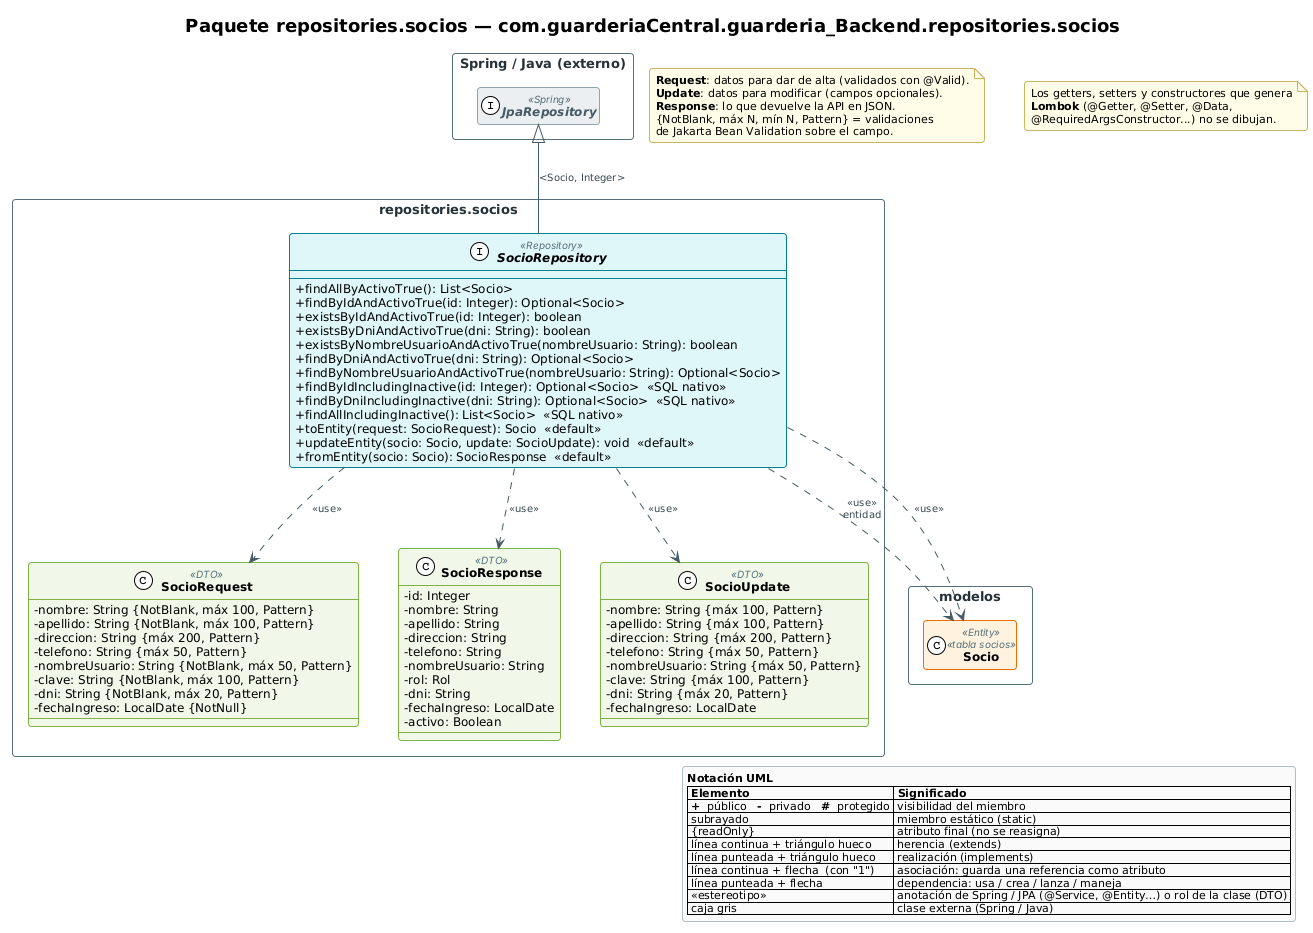

The diagram above was rendered by PlantUML. Its source (embedded in the PNG):
@startuml 06g_repositories_socios
!include _estilo.iuml

title Paquete repositories.socios — com.guarderiaCentral.guarderia_Backend.repositories.socios

package "repositories.socios" as P_repositories_socios {
  interface SocioRepository <<Repository>> {
    --
    + findAllByActivoTrue(): List<Socio>
    + findByIdAndActivoTrue(id: Integer): Optional<Socio>
    + existsByIdAndActivoTrue(id: Integer): boolean
    + existsByDniAndActivoTrue(dni: String): boolean
    + existsByNombreUsuarioAndActivoTrue(nombreUsuario: String): boolean
    + findByDniAndActivoTrue(dni: String): Optional<Socio>
    + findByNombreUsuarioAndActivoTrue(nombreUsuario: String): Optional<Socio>
    + findByIdIncludingInactive(id: Integer): Optional<Socio>  «SQL nativo»
    + findByDniIncludingInactive(dni: String): Optional<Socio>  «SQL nativo»
    + findAllIncludingInactive(): List<Socio>  «SQL nativo»
    + toEntity(request: SocioRequest): Socio  «default»
    + updateEntity(socio: Socio, update: SocioUpdate): void  «default»
    + fromEntity(socio: Socio): SocioResponse  «default»
  }

  class SocioRequest <<DTO>> {
    - nombre: String {NotBlank, máx 100, Pattern}
    - apellido: String {NotBlank, máx 100, Pattern}
    - direccion: String {máx 200, Pattern}
    - telefono: String {máx 50, Pattern}
    - nombreUsuario: String {NotBlank, máx 50, Pattern}
    - clave: String {NotBlank, máx 100, Pattern}
    - dni: String {NotBlank, máx 20, Pattern}
    - fechaIngreso: LocalDate {NotNull}
    --
  }

  class SocioResponse <<DTO>> {
    - id: Integer
    - nombre: String
    - apellido: String
    - direccion: String
    - telefono: String
    - nombreUsuario: String
    - rol: Rol
    - dni: String
    - fechaIngreso: LocalDate
    - activo: Boolean
    --
  }

  class SocioUpdate <<DTO>> {
    - nombre: String {máx 100, Pattern}
    - apellido: String {máx 100, Pattern}
    - direccion: String {máx 200, Pattern}
    - telefono: String {máx 50, Pattern}
    - nombreUsuario: String {máx 50, Pattern}
    - clave: String {máx 100, Pattern}
    - dni: String {máx 20, Pattern}
    - fechaIngreso: LocalDate
    --
  }

}
package "modelos" as C_modelos {
  class Socio <<Entity>> <<tabla socios>>
}
hide Socio members
package "Spring / Java (externo)" as P_ext {
  interface "JpaRepository" as ext_JpaRepository <<Spring>>
}

SocioRepository -up-|> ext_JpaRepository : <Socio, Integer>
SocioRepository ..> Socio : <<use>>\nentidad
SocioRepository ..> Socio : <<use>>
SocioRepository ..> SocioRequest : <<use>>
SocioRepository ..> SocioUpdate : <<use>>
SocioRepository ..> SocioResponse : <<use>>
SocioRequest -[hidden]right- SocioResponse
SocioResponse -[hidden]right- SocioUpdate
SocioRepository -[hidden]down- SocioRequest

note as NDto
  <b>Request</b>: datos para dar de alta (validados con @Valid).
  <b>Update</b>: datos para modificar (campos opcionales).
  <b>Response</b>: lo que devuelve la API en JSON.
  {NotBlank, máx N, mín N, Pattern} = validaciones
  de Jakarta Bean Validation sobre el campo.
end note
note as NLombok
  Los getters, setters y constructores que genera
  <b>Lombok</b> (@Getter, @Setter, @Data,
  @RequiredArgsConstructor...) no se dibujan.
end note
!include _leyenda.iuml
@enduml